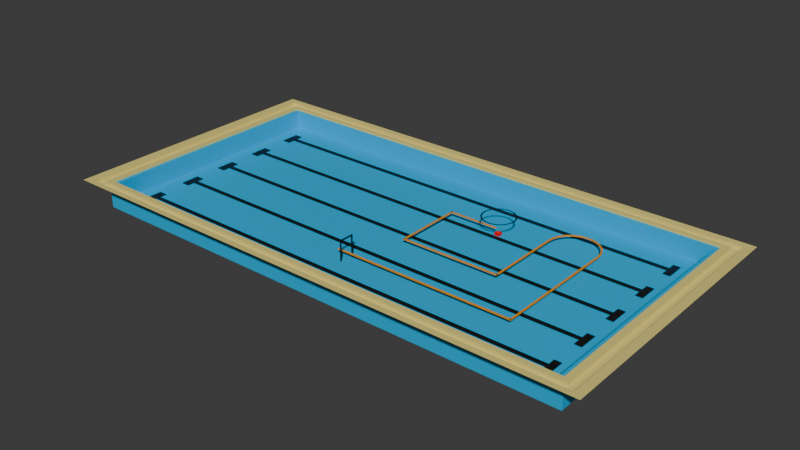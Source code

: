 # Source: SwimmingPool.blend  (saved by Blender 4.0.36; exported with 4.5.12 LTS)
import bpy
from mathutils import Matrix  # noqa: F401  (used for matrix-valued properties, if any)

bpy.ops.wm.read_factory_settings(use_empty=True)
scene = bpy.context.scene
scene.name = 'Scene'

# ---- collections
col_collection = bpy.data.collections.new('Collection'); scene.collection.children.link(col_collection)

# ---- materials (node trees are filled in below, after node groups)
mat_material_002 = bpy.data.materials.new('Material.002')
mat_material_002.use_transparent_shadow = False
mat_material_001 = bpy.data.materials.new('Material.001')
mat_material_001.use_transparent_shadow = False
mat_material_003 = bpy.data.materials.new('Material.003')
mat_material_003.use_transparent_shadow = False
mat_material_004 = bpy.data.materials.new('Material.004')
mat_material_004.use_transparent_shadow = False
mat_material_005 = bpy.data.materials.new('Material.005')
mat_material_005.use_transparent_shadow = False

# ---- material node trees
mat_material_002.use_nodes = True; mat_material_002.node_tree.nodes.clear()
_N = mat_material_002.node_tree.nodes; _L = mat_material_002.node_tree.links
n0 = _N.new('ShaderNodeBsdfPrincipled'); n0.name = 'Principled BSDF'; n0.location = (10, 300)
n0.inputs[0].default_value = (0.0, 0.4498, 0.8006, 1.0)
n0.inputs[3].default_value = 1.45
n1 = _N.new('ShaderNodeOutputMaterial'); n1.name = 'Material Output'; n1.location = (300, 300)
_L.new(n0.outputs[0], n1.inputs[0])
n1.is_active_output = True
mat_material_001.use_nodes = True; mat_material_001.node_tree.nodes.clear()
_N = mat_material_001.node_tree.nodes; _L = mat_material_001.node_tree.links
n0 = _N.new('ShaderNodeBsdfPrincipled'); n0.name = 'Principled BSDF'; n0.location = (10, 300)
n0.inputs[0].default_value = (0.8002, 0.6842, 0.2106, 1.0)
n0.inputs[3].default_value = 1.45
n1 = _N.new('ShaderNodeOutputMaterial'); n1.name = 'Material Output'; n1.location = (300, 300)
_L.new(n0.outputs[0], n1.inputs[0])
n1.is_active_output = True
mat_material_003.use_nodes = True; mat_material_003.node_tree.nodes.clear()
_N = mat_material_003.node_tree.nodes; _L = mat_material_003.node_tree.links
n0 = _N.new('ShaderNodeBsdfPrincipled'); n0.name = 'Principled BSDF'; n0.location = (10, 300)
n0.inputs[0].default_value = (0.8003, 0.3037, 0.0, 1.0)
n0.inputs[3].default_value = 1.45
n1 = _N.new('ShaderNodeOutputMaterial'); n1.name = 'Material Output'; n1.location = (300, 300)
_L.new(n0.outputs[0], n1.inputs[0])
n1.is_active_output = True
mat_material_004.use_nodes = True; mat_material_004.node_tree.nodes.clear()
_N = mat_material_004.node_tree.nodes; _L = mat_material_004.node_tree.links
n0 = _N.new('ShaderNodeBsdfPrincipled'); n0.name = 'Principled BSDF'; n0.location = (10, 300)
n0.inputs[0].default_value = (0.006434, 0.006434, 0.006434, 1.0)
n0.inputs[3].default_value = 1.45
n1 = _N.new('ShaderNodeOutputMaterial'); n1.name = 'Material Output'; n1.location = (300, 300)
_L.new(n0.outputs[0], n1.inputs[0])
n1.is_active_output = True
mat_material_005.use_nodes = True; mat_material_005.node_tree.nodes.clear()
_N = mat_material_005.node_tree.nodes; _L = mat_material_005.node_tree.links
n0 = _N.new('ShaderNodeBsdfPrincipled'); n0.name = 'Principled BSDF'; n0.location = (10, 300)
n0.inputs[0].default_value = (0.8002, 0.0, 0.004594, 1.0)
n0.inputs[3].default_value = 1.45
n1 = _N.new('ShaderNodeOutputMaterial'); n1.name = 'Material Output'; n1.location = (300, 300)
_L.new(n0.outputs[0], n1.inputs[0])
n1.is_active_output = True

# ---- world
world_world = bpy.data.worlds.new('World'); scene.world = world_world
world_world.use_nodes = True; world_world.node_tree.nodes.clear()
_N = world_world.node_tree.nodes; _L = world_world.node_tree.links
n0 = _N.new('ShaderNodeOutputWorld'); n0.name = 'World Output'; n0.location = (300, 300)
n1 = _N.new('ShaderNodeBackground'); n1.name = 'Background'; n1.location = (10, 300)
n1.inputs[0].default_value = (0.05088, 0.05088, 0.05088, 1.0)
_L.new(n1.outputs[0], n0.inputs[0])
n0.is_active_output = True
world_world.color = (0.05088, 0.05088, 0.05088)
world_world.use_sun_shadow = False
world_world.sun_shadow_jitter_overblur = 0.0

# ---- meshes
me_cube_001 = bpy.data.meshes.new('Cube.001')
me_cube_001.from_pydata([(-25.0, -12.5, -1.25), (-25.0, -12.5, 1.25), (-25.0, 12.5, -1.25), (-25.0, 12.5, 1.25), (25.0, -12.5, -1.25), (25.0, -12.5, 1.25), (25.0, 12.5, -1.25), (25.0, 12.5, 1.25), (24.41, 12.0, 1.25), (-24.41, 12.0, 1.25), (-24.41, -12.0, 1.25), (24.41, -12.0, 1.25), (-24.41, 12.0, -0.625), (24.41, 12.0, -0.625), (24.41, -12.0, -0.625), (-24.41, -12.0, -0.625)], [], [(0, 1, 3, 2), (2, 3, 7, 6), (6, 7, 5, 4), (4, 5, 1, 0), (2, 6, 4, 0), (9, 10, 15, 12), (7, 3, 9, 8), (3, 1, 10, 9), (1, 5, 11, 10), (5, 7, 8, 11), (13, 12, 15, 14), (8, 9, 12, 13), (10, 11, 14, 15), (11, 8, 13, 14)])
_uv = me_cube_001.uv_layers.new(name='UVMap')
_uv.uv.foreach_set('vector', [0.375, 0.0, 0.625, 0.0, 0.625, 0.25, 0.375, 0.25, 0.375, 0.25, 0.625, 0.25, 0.625, 0.5, 0.375, 0.5, 0.375, 0.5, 0.625, 0.5, 0.625, 0.75, 0.375, 0.75, 0.375, 0.75, 0.625, 0.75, 0.625, 1.0, 0.375, 1.0, 0.125, 0.5, 0.375, 0.5, 0.375, 0.75, 0.125, 0.75, 0.87, 0.505, 0.87, 0.745, 0.87, 0.745, 0.87, 0.505, 0.625, 0.5, 0.875, 0.5, 0.87, 0.505, 0.63, 0.505, 0.875, 0.5, 0.875, 0.75, 0.87, 0.745, 0.87, 0.505, 0.875, 0.75, 0.625, 0.75, 0.63, 0.745, 0.87, 0.745, 0.625, 0.75, 0.625, 0.5, 0.63, 0.505, 0.63, 0.745, 0.63, 0.505, 0.87, 0.505, 0.87, 0.745, 0.63, 0.745, 0.63, 0.505, 0.87, 0.505, 0.87, 0.505, 0.63, 0.505, 0.87, 0.745, 0.63, 0.745, 0.63, 0.745, 0.87, 0.745, 0.63, 0.745, 0.63, 0.505, 0.63, 0.505, 0.63, 0.745])
me_cube_001.materials.append(mat_material_002)
me_cube_001.update()
me_cube_002 = bpy.data.meshes.new('Cube.002')
me_cube_002.from_pydata([(-25.41, -12.7, 1.411), (-25.41, 12.7, 1.411), (25.41, -12.7, 1.411), (25.41, 12.7, 1.411), (24.81, 12.2, 1.411), (-24.81, 12.2, 1.411), (-24.81, -12.2, 1.411), (24.81, -12.2, 1.411), (-27.13, -13.93, 1.461), (-27.13, 13.93, 1.461), (27.13, -13.93, 1.461), (27.13, 13.93, 1.461), (24.81, 12.2, 1.143), (-24.81, 12.2, 1.143), (-24.81, -12.2, 1.143), (24.81, -12.2, 1.143), (-26.27, -13.32, 1.436), (-26.27, 13.32, 1.436), (26.27, -13.32, 1.436), (26.27, 13.32, 1.436), (-25.41, -12.7, 1.044), (-25.41, 12.7, 1.044), (25.41, 12.7, 1.044), (25.41, -12.7, 1.044), (-26.27, -13.32, 1.07), (26.27, -13.32, 1.07), (-26.27, 13.32, 1.07), (26.27, 13.32, 1.07)], [], [(3, 1, 5, 4), (1, 0, 6, 5), (0, 2, 7, 6), (2, 3, 4, 7), (16, 17, 9, 8), (18, 16, 8, 10), (17, 19, 11, 9), (19, 18, 10, 11), (5, 6, 14, 13), (4, 5, 13, 12), (6, 7, 15, 14), (7, 4, 12, 15), (18, 19, 27, 25), (1, 3, 22, 21), (16, 18, 25, 24), (2, 0, 20, 23), (22, 23, 25, 27), (21, 22, 27, 26), (23, 20, 24, 25), (20, 21, 26, 24), (17, 16, 24, 26), (3, 2, 23, 22), (19, 17, 26, 27), (0, 1, 21, 20)])
_uv = me_cube_002.uv_layers.new(name='UVMap')
_uv.uv.foreach_set('vector', [0.625, 0.5, 0.875, 0.5, 0.87, 0.505, 0.63, 0.505, 0.875, 0.5, 0.875, 0.75, 0.87, 0.745, 0.87, 0.505, 0.875, 0.75, 0.625, 0.75, 0.63, 0.745, 0.87, 0.745, 0.625, 0.75, 0.625, 0.5, 0.63, 0.505, 0.63, 0.745, 0.875, 0.75, 0.875, 0.5, 0.875, 0.5, 0.875, 0.75, 0.625, 0.75, 0.875, 0.75, 0.875, 0.75, 0.625, 0.75, 0.875, 0.5, 0.625, 0.5, 0.625, 0.5, 0.875, 0.5, 0.625, 0.5, 0.625, 0.75, 0.625, 0.75, 0.625, 0.5, 0.87, 0.505, 0.87, 0.745, 0.87, 0.745, 0.87, 0.505, 0.63, 0.505, 0.87, 0.505, 0.87, 0.505, 0.63, 0.505, 0.87, 0.745, 0.63, 0.745, 0.63, 0.745, 0.87, 0.745, 0.63, 0.745, 0.63, 0.505, 0.63, 0.505, 0.63, 0.745, 0.625, 0.75, 0.625, 0.5, 0.625, 0.5, 0.625, 0.75, 0.875, 0.5, 0.625, 0.5, 0.625, 0.5, 0.875, 0.5, 0.875, 0.75, 0.625, 0.75, 0.625, 0.75, 0.875, 0.75, 0.625, 0.75, 0.875, 0.75, 0.875, 0.75, 0.625, 0.75, 0.625, 0.5, 0.625, 0.75, 0.625, 0.75, 0.625, 0.5, 0.875, 0.5, 0.625, 0.5, 0.625, 0.5, 0.875, 0.5, 0.625, 0.75, 0.875, 0.75, 0.875, 0.75, 0.625, 0.75, 0.875, 0.75, 0.875, 0.5, 0.875, 0.5, 0.875, 0.75, 0.875, 0.5, 0.875, 0.75, 0.875, 0.75, 0.875, 0.5, 0.625, 0.5, 0.625, 0.75, 0.625, 0.75, 0.625, 0.5, 0.625, 0.5, 0.875, 0.5, 0.875, 0.5, 0.625, 0.5, 0.875, 0.75, 0.875, 0.5, 0.875, 0.5, 0.875, 0.75])
me_cube_002.materials.append(mat_material_001)
me_cube_002.update()
me_cube_003 = bpy.data.meshes.new('Cube.003')
me_cube_003.from_pydata([(1.796, 5.104, -0.05), (1.796, 5.104, 0.05), (1.796, 5.254, -0.05), (1.796, 5.254, 0.05), (6.796, 5.104, -0.05), (6.796, 5.104, 0.05), (6.796, 5.254, -0.05), (6.796, 5.254, 0.05)], [], [(0, 1, 3, 2), (2, 3, 7, 6), (6, 7, 5, 4), (4, 5, 1, 0), (2, 6, 4, 0), (7, 3, 1, 5)])
_uv = me_cube_003.uv_layers.new(name='UVMap')
_uv.uv.foreach_set('vector', [0.375, 0.0, 0.625, 0.0, 0.625, 0.25, 0.375, 0.25, 0.375, 0.25, 0.625, 0.25, 0.625, 0.5, 0.375, 0.5, 0.375, 0.5, 0.625, 0.5, 0.625, 0.75, 0.375, 0.75, 0.375, 0.75, 0.625, 0.75, 0.625, 1.0, 0.375, 1.0, 0.125, 0.5, 0.375, 0.5, 0.375, 0.75, 0.125, 0.75, 0.625, 0.5, 0.875, 0.5, 0.875, 0.75, 0.625, 0.75])
me_cube_003.materials.append(mat_material_003)
me_cube_003.update()
me_cube_004 = bpy.data.meshes.new('Cube.004')
me_cube_004.from_pydata([(1.799, 5.252, -0.05), (1.799, 5.252, 0.05), (1.949, 5.252, -0.05), (1.949, 5.252, 0.05), (1.799, -1.748, -0.05), (1.799, -1.748, 0.05), (1.949, -1.748, -0.05), (1.949, -1.748, 0.05)], [], [(0, 1, 3, 2), (2, 3, 7, 6), (6, 7, 5, 4), (4, 5, 1, 0), (2, 6, 4, 0), (7, 3, 1, 5)])
_uv = me_cube_004.uv_layers.new(name='UVMap')
_uv.uv.foreach_set('vector', [0.375, 0.0, 0.625, 0.0, 0.625, 0.25, 0.375, 0.25, 0.375, 0.25, 0.625, 0.25, 0.625, 0.5, 0.375, 0.5, 0.375, 0.5, 0.625, 0.5, 0.625, 0.75, 0.375, 0.75, 0.375, 0.75, 0.625, 0.75, 0.625, 1.0, 0.375, 1.0, 0.125, 0.5, 0.375, 0.5, 0.375, 0.75, 0.125, 0.75, 0.625, 0.5, 0.875, 0.5, 0.875, 0.75, 0.625, 0.75])
me_cube_004.materials.append(mat_material_003)
me_cube_004.update()
me_cube_005 = bpy.data.meshes.new('Cube.005')
me_cube_005.from_pydata([(1.803, -1.745, -0.05), (1.803, -1.745, 0.05), (1.803, -1.595, -0.05), (1.803, -1.595, 0.05), (11.8, -1.745, -0.05), (11.8, -1.745, 0.05), (11.8, -1.595, -0.05), (11.8, -1.595, 0.05)], [], [(0, 1, 3, 2), (2, 3, 7, 6), (6, 7, 5, 4), (4, 5, 1, 0), (2, 6, 4, 0), (7, 3, 1, 5)])
_uv = me_cube_005.uv_layers.new(name='UVMap')
_uv.uv.foreach_set('vector', [0.375, 0.0, 0.625, 0.0, 0.625, 0.25, 0.375, 0.25, 0.375, 0.25, 0.625, 0.25, 0.625, 0.5, 0.375, 0.5, 0.375, 0.5, 0.625, 0.5, 0.625, 0.75, 0.375, 0.75, 0.375, 0.75, 0.625, 0.75, 0.625, 1.0, 0.375, 1.0, 0.125, 0.5, 0.375, 0.5, 0.375, 0.75, 0.125, 0.75, 0.625, 0.5, 0.875, 0.5, 0.875, 0.75, 0.625, 0.75])
me_cube_005.materials.append(mat_material_003)
me_cube_005.update()
me_cube_006 = bpy.data.meshes.new('Cube.006')
me_cube_006.from_pydata([(11.65, 6.262, -0.05), (11.65, 6.262, 0.05), (11.8, 6.262, -0.05), (11.8, 6.262, 0.05), (11.65, -1.738, -0.05), (11.65, -1.738, 0.05), (11.8, -1.738, -0.05), (11.8, -1.738, 0.05)], [], [(0, 1, 3, 2), (2, 3, 7, 6), (6, 7, 5, 4), (4, 5, 1, 0), (2, 6, 4, 0), (7, 3, 1, 5)])
_uv = me_cube_006.uv_layers.new(name='UVMap')
_uv.uv.foreach_set('vector', [0.375, 0.0, 0.625, 0.0, 0.625, 0.25, 0.375, 0.25, 0.375, 0.25, 0.625, 0.25, 0.625, 0.5, 0.375, 0.5, 0.375, 0.5, 0.625, 0.5, 0.625, 0.75, 0.375, 0.75, 0.375, 0.75, 0.625, 0.75, 0.625, 1.0, 0.375, 1.0, 0.125, 0.5, 0.375, 0.5, 0.375, 0.75, 0.125, 0.75, 0.625, 0.5, 0.875, 0.5, 0.875, 0.75, 0.625, 0.75])
me_cube_006.materials.append(mat_material_003)
me_cube_006.update()
me_cylinder = bpy.data.meshes.new('Cylinder')
me_cylinder.from_pydata([(16.65, 6.256, -0.05), (16.65, 6.256, 0.05), (11.65, 6.256, -0.05), (11.65, 6.256, 0.05), (11.7, 6.744, -0.05), (11.7, 6.744, 0.05), (11.84, 7.213, -0.05), (11.84, 7.213, 0.05), (12.07, 7.645, -0.05), (12.07, 7.645, 0.05), (12.38, 8.024, -0.05), (12.38, 8.024, 0.05), (12.76, 8.334, -0.05), (12.76, 8.334, 0.05), (13.19, 8.566, -0.05), (13.19, 8.566, 0.05), (13.66, 8.708, -0.05), (13.66, 8.708, 0.05), (14.15, 8.756, -0.05), (14.15, 8.756, 0.05), (14.64, 8.708, -0.05), (14.64, 8.708, 0.05), (15.11, 8.566, -0.05), (15.11, 8.566, 0.05), (15.54, 8.334, -0.05), (15.54, 8.334, 0.05), (15.92, 8.024, -0.05), (15.92, 8.024, 0.05), (16.23, 7.645, -0.05), (16.23, 7.645, 0.05), (16.46, 7.213, -0.05), (16.46, 7.213, 0.05), (16.6, 6.744, -0.05), (16.6, 6.744, 0.05), (16.5, 6.256, 0.05), (16.45, 6.714, 0.05), (16.32, 7.155, 0.05), (16.1, 7.561, 0.05), (15.81, 7.917, 0.05), (15.45, 8.209, 0.05), (15.05, 8.426, 0.05), (14.61, 8.56, 0.05), (14.15, 8.605, 0.05), (13.69, 8.56, 0.05), (13.25, 8.426, 0.05), (12.84, 8.209, 0.05), (12.49, 7.917, 0.05), (12.2, 7.561, 0.05), (11.98, 7.155, 0.05), (11.85, 6.714, 0.05), (11.8, 6.256, 0.05), (16.5, 6.256, -0.05), (11.8, 6.256, -0.05), (11.85, 6.714, -0.05), (11.98, 7.155, -0.05), (12.2, 7.561, -0.05), (12.49, 7.917, -0.05), (12.84, 8.209, -0.05), (13.25, 8.426, -0.05), (13.69, 8.56, -0.05), (14.15, 8.605, -0.05), (14.61, 8.56, -0.05), (15.05, 8.426, -0.05), (15.45, 8.209, -0.05), (15.81, 7.917, -0.05), (16.1, 7.561, -0.05), (16.32, 7.155, -0.05), (16.45, 6.714, -0.05)], [], [(2, 3, 5, 4), (4, 5, 7, 6), (6, 7, 9, 8), (8, 9, 11, 10), (10, 11, 13, 12), (12, 13, 15, 14), (14, 15, 17, 16), (16, 17, 19, 18), (18, 19, 21, 20), (20, 21, 23, 22), (22, 23, 25, 24), (24, 25, 27, 26), (26, 27, 29, 28), (28, 29, 31, 30), (30, 31, 33, 32), (32, 33, 1, 0), (1, 33, 35, 34), (33, 31, 36, 35), (31, 29, 37, 36), (29, 27, 38, 37), (27, 25, 39, 38), (25, 23, 40, 39), (23, 21, 41, 40), (21, 19, 42, 41), (19, 17, 43, 42), (17, 15, 44, 43), (15, 13, 45, 44), (13, 11, 46, 45), (11, 9, 47, 46), (9, 7, 48, 47), (7, 5, 49, 48), (5, 3, 50, 49), (2, 4, 53, 52), (4, 6, 54, 53), (6, 8, 55, 54), (8, 10, 56, 55), (10, 12, 57, 56), (12, 14, 58, 57), (14, 16, 59, 58), (16, 18, 60, 59), (18, 20, 61, 60), (20, 22, 62, 61), (22, 24, 63, 62), (24, 26, 64, 63), (26, 28, 65, 64), (28, 30, 66, 65), (30, 32, 67, 66), (32, 0, 51, 67), (52, 53, 49, 50), (53, 54, 48, 49), (54, 55, 47, 48), (55, 56, 46, 47), (56, 57, 45, 46), (57, 58, 44, 45), (58, 59, 43, 44), (59, 60, 42, 43), (60, 61, 41, 42), (61, 62, 40, 41), (62, 63, 39, 40), (63, 64, 38, 39), (64, 65, 37, 38), (65, 66, 36, 37), (66, 67, 35, 36), (67, 51, 34, 35)])
_uv = me_cylinder.uv_layers.new(name='UVMap')
_uv.uv.foreach_set('vector', [0.5, 0.5, 0.5, 1.0, 0.4688, 1.0, 0.4688, 0.5, 0.4688, 0.5, 0.4688, 1.0, 0.4375, 1.0, 0.4375, 0.5, 0.4375, 0.5, 0.4375, 1.0, 0.4062, 1.0, 0.4062, 0.5, 0.4062, 0.5, 0.4062, 1.0, 0.375, 1.0, 0.375, 0.5, 0.375, 0.5, 0.375, 1.0, 0.3438, 1.0, 0.3438, 0.5, 0.3438, 0.5, 0.3438, 1.0, 0.3125, 1.0, 0.3125, 0.5, 0.3125, 0.5, 0.3125, 1.0, 0.2812, 1.0, 0.2812, 0.5, 0.2812, 0.5, 0.2812, 1.0, 0.25, 1.0, 0.25, 0.5, 0.25, 0.5, 0.25, 1.0, 0.2188, 1.0, 0.2188, 0.5, 0.2188, 0.5, 0.2188, 1.0, 0.1875, 1.0, 0.1875, 0.5, 0.1875, 0.5, 0.1875, 1.0, 0.1562, 1.0, 0.1562, 0.5, 0.1562, 0.5, 0.1562, 1.0, 0.125, 1.0, 0.125, 0.5, 0.125, 0.5, 0.125, 1.0, 0.09375, 1.0, 0.09375, 0.5, 0.09375, 0.5, 0.09375, 1.0, 0.0625, 1.0, 0.0625, 0.5, 0.0625, 0.5, 0.0625, 1.0, 0.03125, 1.0, 0.03125, 0.5, 0.03125, 0.5, 0.03125, 1.0, 0.0, 1.0, 0.0, 0.5, 0.25, 0.49, 0.2032, 0.4854, 0.206, 0.4712, 0.25, 0.4755, 0.2032, 0.4854, 0.1582, 0.4717, 0.1637, 0.4584, 0.206, 0.4712, 0.1582, 0.4717, 0.1167, 0.4496, 0.1247, 0.4375, 0.1637, 0.4584, 0.1167, 0.4496, 0.08029, 0.4197, 0.09053, 0.4095, 0.1247, 0.4375, 0.08029, 0.4197, 0.05045, 0.3833, 0.06248, 0.3753, 0.09053, 0.4095, 0.05045, 0.3833, 0.02827, 0.3418, 0.04164, 0.3363, 0.06248, 0.3753, 0.02827, 0.3418, 0.01461, 0.2968, 0.0288, 0.294, 0.04164, 0.3363, 0.01461, 0.2968, 0.01, 0.25, 0.02447, 0.25, 0.0288, 0.294, 0.01, 0.25, 0.01461, 0.2032, 0.0288, 0.206, 0.02447, 0.25, 0.01461, 0.2032, 0.02827, 0.1582, 0.04164, 0.1637, 0.0288, 0.206, 0.02827, 0.1582, 0.05045, 0.1167, 0.06248, 0.1247, 0.04164, 0.1637, 0.05045, 0.1167, 0.08029, 0.08029, 0.09053, 0.09053, 0.06248, 0.1247, 0.08029, 0.08029, 0.1167, 0.05045, 0.1247, 0.06248, 0.09053, 0.09053, 0.1167, 0.05045, 0.1582, 0.02827, 0.1637, 0.04164, 0.1247, 0.06248, 0.1582, 0.02827, 0.2032, 0.01461, 0.206, 0.0288, 0.1637, 0.04164, 0.2032, 0.01461, 0.25, 0.01, 0.25, 0.02447, 0.206, 0.0288, 0.75, 0.01, 0.7032, 0.01461, 0.706, 0.0288, 0.75, 0.02447, 0.7032, 0.01461, 0.6582, 0.02827, 0.6637, 0.04164, 0.706, 0.0288, 0.6582, 0.02827, 0.6167, 0.05045, 0.6247, 0.06248, 0.6637, 0.04164, 0.6167, 0.05045, 0.5803, 0.08029, 0.5905, 0.09053, 0.6247, 0.06248, 0.5803, 0.08029, 0.5504, 0.1167, 0.5625, 0.1247, 0.5905, 0.09053, 0.5504, 0.1167, 0.5283, 0.1582, 0.5416, 0.1637, 0.5625, 0.1247, 0.5283, 0.1582, 0.5146, 0.2032, 0.5288, 0.206, 0.5416, 0.1637, 0.5146, 0.2032, 0.51, 0.25, 0.5245, 0.25, 0.5288, 0.206, 0.51, 0.25, 0.5146, 0.2968, 0.5288, 0.294, 0.5245, 0.25, 0.5146, 0.2968, 0.5283, 0.3418, 0.5416, 0.3363, 0.5288, 0.294, 0.5283, 0.3418, 0.5504, 0.3833, 0.5625, 0.3753, 0.5416, 0.3363, 0.5504, 0.3833, 0.5803, 0.4197, 0.5905, 0.4095, 0.5625, 0.3753, 0.5803, 0.4197, 0.6167, 0.4496, 0.6247, 0.4375, 0.5905, 0.4095, 0.6167, 0.4496, 0.6582, 0.4717, 0.6637, 0.4584, 0.6247, 0.4375, 0.6582, 0.4717, 0.7032, 0.4854, 0.706, 0.4712, 0.6637, 0.4584, 0.7032, 0.4854, 0.75, 0.49, 0.75, 0.4755, 0.706, 0.4712, 0.75, 0.02447, 0.706, 0.0288, 0.206, 0.0288, 0.25, 0.02447, 0.706, 0.0288, 0.6637, 0.04164, 0.1637, 0.04164, 0.206, 0.0288, 0.6637, 0.04164, 0.6247, 0.06248, 0.1247, 0.06248, 0.1637, 0.04164, 0.6247, 0.06248, 0.5905, 0.09053, 0.09053, 0.09053, 0.1247, 0.06248, 0.5905, 0.09053, 0.5625, 0.1247, 0.06248, 0.1247, 0.09053, 0.09053, 0.5625, 0.1247, 0.5416, 0.1637, 0.04164, 0.1637, 0.06248, 0.1247, 0.5416, 0.1637, 0.5288, 0.206, 0.0288, 0.206, 0.04164, 0.1637, 0.5288, 0.206, 0.5245, 0.25, 0.02447, 0.25, 0.0288, 0.206, 0.5245, 0.25, 0.5288, 0.294, 0.0288, 0.294, 0.02447, 0.25, 0.5288, 0.294, 0.5416, 0.3363, 0.04164, 0.3363, 0.0288, 0.294, 0.5416, 0.3363, 0.5625, 0.3753, 0.06248, 0.3753, 0.04164, 0.3363, 0.5625, 0.3753, 0.5905, 0.4095, 0.09053, 0.4095, 0.06248, 0.3753, 0.5905, 0.4095, 0.6247, 0.4375, 0.1247, 0.4375, 0.09053, 0.4095, 0.6247, 0.4375, 0.6637, 0.4584, 0.1637, 0.4584, 0.1247, 0.4375, 0.6637, 0.4584, 0.706, 0.4712, 0.206, 0.4712, 0.1637, 0.4584, 0.706, 0.4712, 0.75, 0.4755, 0.25, 0.4755, 0.206, 0.4712])
me_cylinder.materials.append(mat_material_003)
me_cylinder.update()
me_cube_008 = bpy.data.meshes.new('Cube.008')
me_cube_008.from_pydata([(16.49, 6.265, -0.05), (16.49, 6.265, 0.05), (16.64, 6.265, -0.05), (16.64, 6.265, 0.05), (16.49, -6.735, -0.05), (16.49, -6.735, 0.05), (16.64, -6.735, -0.05), (16.64, -6.735, 0.05)], [], [(0, 1, 3, 2), (2, 3, 7, 6), (6, 7, 5, 4), (4, 5, 1, 0), (2, 6, 4, 0), (7, 3, 1, 5)])
_uv = me_cube_008.uv_layers.new(name='UVMap')
_uv.uv.foreach_set('vector', [0.375, 0.0, 0.625, 0.0, 0.625, 0.25, 0.375, 0.25, 0.375, 0.25, 0.625, 0.25, 0.625, 0.5, 0.375, 0.5, 0.375, 0.5, 0.625, 0.5, 0.625, 0.75, 0.375, 0.75, 0.375, 0.75, 0.625, 0.75, 0.625, 1.0, 0.375, 1.0, 0.125, 0.5, 0.375, 0.5, 0.375, 0.75, 0.125, 0.75, 0.625, 0.5, 0.875, 0.5, 0.875, 0.75, 0.625, 0.75])
me_cube_008.materials.append(mat_material_003)
me_cube_008.update()
me_cube_009 = bpy.data.meshes.new('Cube.009')
me_cube_009.from_pydata([(-1.371, -6.722, -0.05), (-1.371, -6.722, 0.05), (-1.371, -6.572, -0.05), (-1.371, -6.572, 0.05), (16.63, -6.722, -0.05), (16.63, -6.722, 0.05), (16.63, -6.572, -0.05), (16.63, -6.572, 0.05)], [], [(0, 1, 3, 2), (2, 3, 7, 6), (6, 7, 5, 4), (4, 5, 1, 0), (2, 6, 4, 0), (7, 3, 1, 5)])
_uv = me_cube_009.uv_layers.new(name='UVMap')
_uv.uv.foreach_set('vector', [0.375, 0.0, 0.625, 0.0, 0.625, 0.25, 0.375, 0.25, 0.375, 0.25, 0.625, 0.25, 0.625, 0.5, 0.375, 0.5, 0.375, 0.5, 0.625, 0.5, 0.625, 0.75, 0.375, 0.75, 0.375, 0.75, 0.625, 0.75, 0.625, 1.0, 0.375, 1.0, 0.125, 0.5, 0.375, 0.5, 0.375, 0.75, 0.125, 0.75, 0.625, 0.5, 0.875, 0.5, 0.875, 0.75, 0.625, 0.75])
me_cube_009.materials.append(mat_material_003)
me_cube_009.update()
me_plane = bpy.data.meshes.new('Plane')
me_plane.from_pydata([(-23.01, -9.514, -0.575), (22.34, -9.514, -0.575), (-23.01, -9.075, -0.575), (22.34, -9.075, -0.575), (-22.18, -9.514, -0.575), (-22.18, -9.075, -0.575), (21.66, -9.514, -0.575), (21.66, -9.075, -0.575), (-23.01, -8.342, -0.575), (-22.18, -8.342, -0.575), (-23.01, -10.25, -0.575), (-22.18, -10.25, -0.575), (22.34, -8.342, -0.575), (21.66, -8.342, -0.575), (22.34, -10.24, -0.575), (21.66, -10.24, -0.575), (-23.01, -9.514, -0.625), (22.34, -9.514, -0.625), (-23.01, -9.075, -0.625), (22.34, -9.075, -0.625), (-22.18, -9.514, -0.625), (-22.18, -9.075, -0.625), (21.66, -9.514, -0.625), (21.66, -9.075, -0.625), (-23.01, -8.342, -0.625), (-22.18, -8.342, -0.625), (-23.01, -10.25, -0.625), (-22.18, -10.25, -0.625), (22.34, -8.342, -0.625), (21.66, -8.342, -0.625), (22.34, -10.24, -0.625), (21.66, -10.24, -0.625), (-23.01, -4.888, -0.575), (22.34, -4.888, -0.575), (-23.01, -4.449, -0.575), (22.34, -4.449, -0.575), (-22.18, -4.888, -0.575), (-22.18, -4.449, -0.575), (21.66, -4.888, -0.575), (21.66, -4.449, -0.575), (-23.01, -3.716, -0.575), (-22.18, -3.716, -0.575), (-23.01, -5.621, -0.575), (-22.18, -5.621, -0.575), (22.34, -3.716, -0.575), (21.66, -3.716, -0.575), (22.34, -5.614, -0.575), (21.66, -5.614, -0.575), (-23.01, -4.888, -0.625), (22.34, -4.888, -0.625), (-23.01, -4.449, -0.625), (22.34, -4.449, -0.625), (-22.18, -4.888, -0.625), (-22.18, -4.449, -0.625), (21.66, -4.888, -0.625), (21.66, -4.449, -0.625), (-23.01, -3.716, -0.625), (-22.18, -3.716, -0.625), (-23.01, -5.621, -0.625), (-22.18, -5.621, -0.625), (22.34, -3.716, -0.625), (21.66, -3.716, -0.625), (22.34, -5.614, -0.625), (21.66, -5.614, -0.625), (-23.01, -0.2623, -0.575), (22.34, -0.2623, -0.575), (-23.01, 0.1773, -0.575), (22.34, 0.1773, -0.575), (-22.18, -0.2623, -0.575), (-22.18, 0.1773, -0.575), (21.66, -0.2623, -0.575), (21.66, 0.1773, -0.575), (-23.01, 0.9101, -0.575), (-22.18, 0.9101, -0.575), (-23.01, -0.9951, -0.575), (-22.18, -0.9951, -0.575), (22.34, 0.9101, -0.575), (21.66, 0.9101, -0.575), (22.34, -0.9878, -0.575), (21.66, -0.9878, -0.575), (-23.01, -0.2623, -0.625), (22.34, -0.2623, -0.625), (-23.01, 0.1773, -0.625), (22.34, 0.1773, -0.625), (-22.18, -0.2623, -0.625), (-22.18, 0.1773, -0.625), (21.66, -0.2623, -0.625), (21.66, 0.1773, -0.625), (-23.01, 0.9101, -0.625), (-22.18, 0.9101, -0.625), (-23.01, -0.9951, -0.625), (-22.18, -0.9951, -0.625), (22.34, 0.9101, -0.625), (21.66, 0.9101, -0.625), (22.34, -0.9878, -0.625), (21.66, -0.9878, -0.625), (-23.01, 4.364, -0.575), (22.34, 4.364, -0.575), (-23.01, 4.803, -0.575), (22.34, 4.803, -0.575), (-22.18, 4.364, -0.575), (-22.18, 4.803, -0.575), (21.66, 4.364, -0.575), (21.66, 4.803, -0.575), (-23.01, 5.536, -0.575), (-22.18, 5.536, -0.575), (-23.01, 3.631, -0.575), (-22.18, 3.631, -0.575), (22.34, 5.536, -0.575), (21.66, 5.536, -0.575), (22.34, 3.638, -0.575), (21.66, 3.638, -0.575), (-23.01, 4.364, -0.625), (22.34, 4.364, -0.625), (-23.01, 4.803, -0.625), (22.34, 4.803, -0.625), (-22.18, 4.364, -0.625), (-22.18, 4.803, -0.625), (21.66, 4.364, -0.625), (21.66, 4.803, -0.625), (-23.01, 5.536, -0.625), (-22.18, 5.536, -0.625), (-23.01, 3.631, -0.625), (-22.18, 3.631, -0.625), (22.34, 5.536, -0.625), (21.66, 5.536, -0.625), (22.34, 3.638, -0.625), (21.66, 3.638, -0.625), (-23.01, 8.99, -0.575), (22.34, 8.99, -0.575), (-23.01, 9.429, -0.575), (22.34, 9.429, -0.575), (-22.18, 8.99, -0.575), (-22.18, 9.429, -0.575), (21.66, 8.99, -0.575), (21.66, 9.429, -0.575), (-23.01, 10.16, -0.575), (-22.18, 10.16, -0.575), (-23.01, 8.257, -0.575), (-22.18, 8.257, -0.575), (22.34, 10.16, -0.575), (21.66, 10.16, -0.575), (22.34, 8.264, -0.575), (21.66, 8.264, -0.575), (-23.01, 8.99, -0.625), (22.34, 8.99, -0.625), (-23.01, 9.429, -0.625), (22.34, 9.429, -0.625), (-22.18, 8.99, -0.625), (-22.18, 9.429, -0.625), (21.66, 8.99, -0.625), (21.66, 9.429, -0.625), (-23.01, 10.16, -0.625), (-22.18, 10.16, -0.625), (-23.01, 8.257, -0.625), (-22.18, 8.257, -0.625), (22.34, 10.16, -0.625), (21.66, 10.16, -0.625), (22.34, 8.264, -0.625), (21.66, 8.264, -0.625)], [], [(6, 1, 3, 7), (0, 4, 5, 2), (4, 6, 7, 5), (2, 5, 9, 8), (4, 0, 10, 11), (7, 3, 12, 13), (1, 6, 15, 14), (22, 23, 19, 17), (16, 18, 21, 20), (20, 21, 23, 22), (18, 24, 25, 21), (20, 27, 26, 16), (23, 29, 28, 19), (17, 30, 31, 22), (0, 2, 18, 16), (3, 1, 17, 19), (5, 7, 23, 21), (6, 4, 20, 22), (8, 9, 25, 24), (2, 8, 24, 18), (9, 5, 21, 25), (11, 10, 26, 27), (4, 11, 27, 20), (10, 0, 16, 26), (13, 12, 28, 29), (7, 13, 29, 23), (12, 3, 19, 28), (14, 15, 31, 30), (1, 14, 30, 17), (15, 6, 22, 31), (38, 33, 35, 39), (32, 36, 37, 34), (36, 38, 39, 37), (34, 37, 41, 40), (36, 32, 42, 43), (39, 35, 44, 45), (33, 38, 47, 46), (54, 55, 51, 49), (48, 50, 53, 52), (52, 53, 55, 54), (50, 56, 57, 53), (52, 59, 58, 48), (55, 61, 60, 51), (49, 62, 63, 54), (32, 34, 50, 48), (35, 33, 49, 51), (37, 39, 55, 53), (38, 36, 52, 54), (40, 41, 57, 56), (34, 40, 56, 50), (41, 37, 53, 57), (43, 42, 58, 59), (36, 43, 59, 52), (42, 32, 48, 58), (45, 44, 60, 61), (39, 45, 61, 55), (44, 35, 51, 60), (46, 47, 63, 62), (33, 46, 62, 49), (47, 38, 54, 63), (70, 65, 67, 71), (64, 68, 69, 66), (68, 70, 71, 69), (66, 69, 73, 72), (68, 64, 74, 75), (71, 67, 76, 77), (65, 70, 79, 78), (86, 87, 83, 81), (80, 82, 85, 84), (84, 85, 87, 86), (82, 88, 89, 85), (84, 91, 90, 80), (87, 93, 92, 83), (81, 94, 95, 86), (64, 66, 82, 80), (67, 65, 81, 83), (69, 71, 87, 85), (70, 68, 84, 86), (72, 73, 89, 88), (66, 72, 88, 82), (73, 69, 85, 89), (75, 74, 90, 91), (68, 75, 91, 84), (74, 64, 80, 90), (77, 76, 92, 93), (71, 77, 93, 87), (76, 67, 83, 92), (78, 79, 95, 94), (65, 78, 94, 81), (79, 70, 86, 95), (102, 97, 99, 103), (96, 100, 101, 98), (100, 102, 103, 101), (98, 101, 105, 104), (100, 96, 106, 107), (103, 99, 108, 109), (97, 102, 111, 110), (118, 119, 115, 113), (112, 114, 117, 116), (116, 117, 119, 118), (114, 120, 121, 117), (116, 123, 122, 112), (119, 125, 124, 115), (113, 126, 127, 118), (96, 98, 114, 112), (99, 97, 113, 115), (101, 103, 119, 117), (102, 100, 116, 118), (104, 105, 121, 120), (98, 104, 120, 114), (105, 101, 117, 121), (107, 106, 122, 123), (100, 107, 123, 116), (106, 96, 112, 122), (109, 108, 124, 125), (103, 109, 125, 119), (108, 99, 115, 124), (110, 111, 127, 126), (97, 110, 126, 113), (111, 102, 118, 127), (134, 129, 131, 135), (128, 132, 133, 130), (132, 134, 135, 133), (130, 133, 137, 136), (132, 128, 138, 139), (135, 131, 140, 141), (129, 134, 143, 142), (150, 151, 147, 145), (144, 146, 149, 148), (148, 149, 151, 150), (146, 152, 153, 149), (148, 155, 154, 144), (151, 157, 156, 147), (145, 158, 159, 150), (128, 130, 146, 144), (131, 129, 145, 147), (133, 135, 151, 149), (134, 132, 148, 150), (136, 137, 153, 152), (130, 136, 152, 146), (137, 133, 149, 153), (139, 138, 154, 155), (132, 139, 155, 148), (138, 128, 144, 154), (141, 140, 156, 157), (135, 141, 157, 151), (140, 131, 147, 156), (142, 143, 159, 158), (129, 142, 158, 145), (143, 134, 150, 159)])
_uv = me_plane.uv_layers.new(name='UVMap')
_uv.uv.foreach_set('vector', [0.985, 0.0, 1.0, 0.0, 1.0, 1.0, 0.985, 1.0, 0.0, 0.0, 0.01828, 0.0, 0.01828, 1.0, 0.0, 1.0, 0.01828, 0.0, 0.985, 0.0, 0.985, 1.0, 0.01828, 1.0, 0.0, 1.0, 0.01828, 1.0, 0.01828, 1.0, 0.0, 1.0, 0.01828, 0.0, 0.0, 0.0, 0.0, 0.0, 0.01828, 0.0, 0.985, 1.0, 1.0, 1.0, 1.0, 1.0, 0.985, 1.0, 1.0, 0.0, 0.985, 0.0, 0.985, 0.0, 1.0, 0.0, 0.985, 0.0, 0.985, 1.0, 1.0, 1.0, 1.0, 0.0, 0.0, 0.0, 0.0, 1.0, 0.01828, 1.0, 0.01828, 0.0, 0.01828, 0.0, 0.01828, 1.0, 0.985, 1.0, 0.985, 0.0, 0.0, 1.0, 0.0, 1.0, 0.01828, 1.0, 0.01828, 1.0, 0.01828, 0.0, 0.01828, 0.0, 0.0, 0.0, 0.0, 0.0, 0.985, 1.0, 0.985, 1.0, 1.0, 1.0, 1.0, 1.0, 1.0, 0.0, 1.0, 0.0, 0.985, 0.0, 0.985, 0.0, 0.0, 0.0, 0.0, 1.0, 0.0, 1.0, 0.0, 0.0, 1.0, 1.0, 1.0, 0.0, 1.0, 0.0, 1.0, 1.0, 0.01828, 1.0, 0.985, 1.0, 0.985, 1.0, 0.01828, 1.0, 0.985, 0.0, 0.01828, 0.0, 0.01828, 0.0, 0.985, 0.0, 0.0, 1.0, 0.01828, 1.0, 0.01828, 1.0, 0.0, 1.0, 0.0, 1.0, 0.0, 1.0, 0.0, 1.0, 0.0, 1.0, 0.01828, 1.0, 0.01828, 1.0, 0.01828, 1.0, 0.01828, 1.0, 0.01828, 0.0, 0.0, 0.0, 0.0, 0.0, 0.01828, 0.0, 0.01828, 0.0, 0.01828, 0.0, 0.01828, 0.0, 0.01828, 0.0, 0.0, 0.0, 0.0, 0.0, 0.0, 0.0, 0.0, 0.0, 0.985, 1.0, 1.0, 1.0, 1.0, 1.0, 0.985, 1.0, 0.985, 1.0, 0.985, 1.0, 0.985, 1.0, 0.985, 1.0, 1.0, 1.0, 1.0, 1.0, 1.0, 1.0, 1.0, 1.0, 1.0, 0.0, 0.985, 0.0, 0.985, 0.0, 1.0, 0.0, 1.0, 0.0, 1.0, 0.0, 1.0, 0.0, 1.0, 0.0, 0.985, 0.0, 0.985, 0.0, 0.985, 0.0, 0.985, 0.0, 0.985, 0.0, 1.0, 0.0, 1.0, 1.0, 0.985, 1.0, 0.0, 0.0, 0.01828, 0.0, 0.01828, 1.0, 0.0, 1.0, 0.01828, 0.0, 0.985, 0.0, 0.985, 1.0, 0.01828, 1.0, 0.0, 1.0, 0.01828, 1.0, 0.01828, 1.0, 0.0, 1.0, 0.01828, 0.0, 0.0, 0.0, 0.0, 0.0, 0.01828, 0.0, 0.985, 1.0, 1.0, 1.0, 1.0, 1.0, 0.985, 1.0, 1.0, 0.0, 0.985, 0.0, 0.985, 0.0, 1.0, 0.0, 0.985, 0.0, 0.985, 1.0, 1.0, 1.0, 1.0, 0.0, 0.0, 0.0, 0.0, 1.0, 0.01828, 1.0, 0.01828, 0.0, 0.01828, 0.0, 0.01828, 1.0, 0.985, 1.0, 0.985, 0.0, 0.0, 1.0, 0.0, 1.0, 0.01828, 1.0, 0.01828, 1.0, 0.01828, 0.0, 0.01828, 0.0, 0.0, 0.0, 0.0, 0.0, 0.985, 1.0, 0.985, 1.0, 1.0, 1.0, 1.0, 1.0, 1.0, 0.0, 1.0, 0.0, 0.985, 0.0, 0.985, 0.0, 0.0, 0.0, 0.0, 1.0, 0.0, 1.0, 0.0, 0.0, 1.0, 1.0, 1.0, 0.0, 1.0, 0.0, 1.0, 1.0, 0.01828, 1.0, 0.985, 1.0, 0.985, 1.0, 0.01828, 1.0, 0.985, 0.0, 0.01828, 0.0, 0.01828, 0.0, 0.985, 0.0, 0.0, 1.0, 0.01828, 1.0, 0.01828, 1.0, 0.0, 1.0, 0.0, 1.0, 0.0, 1.0, 0.0, 1.0, 0.0, 1.0, 0.01828, 1.0, 0.01828, 1.0, 0.01828, 1.0, 0.01828, 1.0, 0.01828, 0.0, 0.0, 0.0, 0.0, 0.0, 0.01828, 0.0, 0.01828, 0.0, 0.01828, 0.0, 0.01828, 0.0, 0.01828, 0.0, 0.0, 0.0, 0.0, 0.0, 0.0, 0.0, 0.0, 0.0, 0.985, 1.0, 1.0, 1.0, 1.0, 1.0, 0.985, 1.0, 0.985, 1.0, 0.985, 1.0, 0.985, 1.0, 0.985, 1.0, 1.0, 1.0, 1.0, 1.0, 1.0, 1.0, 1.0, 1.0, 1.0, 0.0, 0.985, 0.0, 0.985, 0.0, 1.0, 0.0, 1.0, 0.0, 1.0, 0.0, 1.0, 0.0, 1.0, 0.0, 0.985, 0.0, 0.985, 0.0, 0.985, 0.0, 0.985, 0.0, 0.985, 0.0, 1.0, 0.0, 1.0, 1.0, 0.985, 1.0, 0.0, 0.0, 0.01828, 0.0, 0.01828, 1.0, 0.0, 1.0, 0.01828, 0.0, 0.985, 0.0, 0.985, 1.0, 0.01828, 1.0, 0.0, 1.0, 0.01828, 1.0, 0.01828, 1.0, 0.0, 1.0, 0.01828, 0.0, 0.0, 0.0, 0.0, 0.0, 0.01828, 0.0, 0.985, 1.0, 1.0, 1.0, 1.0, 1.0, 0.985, 1.0, 1.0, 0.0, 0.985, 0.0, 0.985, 0.0, 1.0, 0.0, 0.985, 0.0, 0.985, 1.0, 1.0, 1.0, 1.0, 0.0, 0.0, 0.0, 0.0, 1.0, 0.01828, 1.0, 0.01828, 0.0, 0.01828, 0.0, 0.01828, 1.0, 0.985, 1.0, 0.985, 0.0, 0.0, 1.0, 0.0, 1.0, 0.01828, 1.0, 0.01828, 1.0, 0.01828, 0.0, 0.01828, 0.0, 0.0, 0.0, 0.0, 0.0, 0.985, 1.0, 0.985, 1.0, 1.0, 1.0, 1.0, 1.0, 1.0, 0.0, 1.0, 0.0, 0.985, 0.0, 0.985, 0.0, 0.0, 0.0, 0.0, 1.0, 0.0, 1.0, 0.0, 0.0, 1.0, 1.0, 1.0, 0.0, 1.0, 0.0, 1.0, 1.0, 0.01828, 1.0, 0.985, 1.0, 0.985, 1.0, 0.01828, 1.0, 0.985, 0.0, 0.01828, 0.0, 0.01828, 0.0, 0.985, 0.0, 0.0, 1.0, 0.01828, 1.0, 0.01828, 1.0, 0.0, 1.0, 0.0, 1.0, 0.0, 1.0, 0.0, 1.0, 0.0, 1.0, 0.01828, 1.0, 0.01828, 1.0, 0.01828, 1.0, 0.01828, 1.0, 0.01828, 0.0, 0.0, 0.0, 0.0, 0.0, 0.01828, 0.0, 0.01828, 0.0, 0.01828, 0.0, 0.01828, 0.0, 0.01828, 0.0, 0.0, 0.0, 0.0, 0.0, 0.0, 0.0, 0.0, 0.0, 0.985, 1.0, 1.0, 1.0, 1.0, 1.0, 0.985, 1.0, 0.985, 1.0, 0.985, 1.0, 0.985, 1.0, 0.985, 1.0, 1.0, 1.0, 1.0, 1.0, 1.0, 1.0, 1.0, 1.0, 1.0, 0.0, 0.985, 0.0, 0.985, 0.0, 1.0, 0.0, 1.0, 0.0, 1.0, 0.0, 1.0, 0.0, 1.0, 0.0, 0.985, 0.0, 0.985, 0.0, 0.985, 0.0, 0.985, 0.0, 0.985, 0.0, 1.0, 0.0, 1.0, 1.0, 0.985, 1.0, 0.0, 0.0, 0.01828, 0.0, 0.01828, 1.0, 0.0, 1.0, 0.01828, 0.0, 0.985, 0.0, 0.985, 1.0, 0.01828, 1.0, 0.0, 1.0, 0.01828, 1.0, 0.01828, 1.0, 0.0, 1.0, 0.01828, 0.0, 0.0, 0.0, 0.0, 0.0, 0.01828, 0.0, 0.985, 1.0, 1.0, 1.0, 1.0, 1.0, 0.985, 1.0, 1.0, 0.0, 0.985, 0.0, 0.985, 0.0, 1.0, 0.0, 0.985, 0.0, 0.985, 1.0, 1.0, 1.0, 1.0, 0.0, 0.0, 0.0, 0.0, 1.0, 0.01828, 1.0, 0.01828, 0.0, 0.01828, 0.0, 0.01828, 1.0, 0.985, 1.0, 0.985, 0.0, 0.0, 1.0, 0.0, 1.0, 0.01828, 1.0, 0.01828, 1.0, 0.01828, 0.0, 0.01828, 0.0, 0.0, 0.0, 0.0, 0.0, 0.985, 1.0, 0.985, 1.0, 1.0, 1.0, 1.0, 1.0, 1.0, 0.0, 1.0, 0.0, 0.985, 0.0, 0.985, 0.0, 0.0, 0.0, 0.0, 1.0, 0.0, 1.0, 0.0, 0.0, 1.0, 1.0, 1.0, 0.0, 1.0, 0.0, 1.0, 1.0, 0.01828, 1.0, 0.985, 1.0, 0.985, 1.0, 0.01828, 1.0, 0.985, 0.0, 0.01828, 0.0, 0.01828, 0.0, 0.985, 0.0, 0.0, 1.0, 0.01828, 1.0, 0.01828, 1.0, 0.0, 1.0, 0.0, 1.0, 0.0, 1.0, 0.0, 1.0, 0.0, 1.0, 0.01828, 1.0, 0.01828, 1.0, 0.01828, 1.0, 0.01828, 1.0, 0.01828, 0.0, 0.0, 0.0, 0.0, 0.0, 0.01828, 0.0, 0.01828, 0.0, 0.01828, 0.0, 0.01828, 0.0, 0.01828, 0.0, 0.0, 0.0, 0.0, 0.0, 0.0, 0.0, 0.0, 0.0, 0.985, 1.0, 1.0, 1.0, 1.0, 1.0, 0.985, 1.0, 0.985, 1.0, 0.985, 1.0, 0.985, 1.0, 0.985, 1.0, 1.0, 1.0, 1.0, 1.0, 1.0, 1.0, 1.0, 1.0, 1.0, 0.0, 0.985, 0.0, 0.985, 0.0, 1.0, 0.0, 1.0, 0.0, 1.0, 0.0, 1.0, 0.0, 1.0, 0.0, 0.985, 0.0, 0.985, 0.0, 0.985, 0.0, 0.985, 0.0, 0.985, 0.0, 1.0, 0.0, 1.0, 1.0, 0.985, 1.0, 0.0, 0.0, 0.01828, 0.0, 0.01828, 1.0, 0.0, 1.0, 0.01828, 0.0, 0.985, 0.0, 0.985, 1.0, 0.01828, 1.0, 0.0, 1.0, 0.01828, 1.0, 0.01828, 1.0, 0.0, 1.0, 0.01828, 0.0, 0.0, 0.0, 0.0, 0.0, 0.01828, 0.0, 0.985, 1.0, 1.0, 1.0, 1.0, 1.0, 0.985, 1.0, 1.0, 0.0, 0.985, 0.0, 0.985, 0.0, 1.0, 0.0, 0.985, 0.0, 0.985, 1.0, 1.0, 1.0, 1.0, 0.0, 0.0, 0.0, 0.0, 1.0, 0.01828, 1.0, 0.01828, 0.0, 0.01828, 0.0, 0.01828, 1.0, 0.985, 1.0, 0.985, 0.0, 0.0, 1.0, 0.0, 1.0, 0.01828, 1.0, 0.01828, 1.0, 0.01828, 0.0, 0.01828, 0.0, 0.0, 0.0, 0.0, 0.0, 0.985, 1.0, 0.985, 1.0, 1.0, 1.0, 1.0, 1.0, 1.0, 0.0, 1.0, 0.0, 0.985, 0.0, 0.985, 0.0, 0.0, 0.0, 0.0, 1.0, 0.0, 1.0, 0.0, 0.0, 1.0, 1.0, 1.0, 0.0, 1.0, 0.0, 1.0, 1.0, 0.01828, 1.0, 0.985, 1.0, 0.985, 1.0, 0.01828, 1.0, 0.985, 0.0, 0.01828, 0.0, 0.01828, 0.0, 0.985, 0.0, 0.0, 1.0, 0.01828, 1.0, 0.01828, 1.0, 0.0, 1.0, 0.0, 1.0, 0.0, 1.0, 0.0, 1.0, 0.0, 1.0, 0.01828, 1.0, 0.01828, 1.0, 0.01828, 1.0, 0.01828, 1.0, 0.01828, 0.0, 0.0, 0.0, 0.0, 0.0, 0.01828, 0.0, 0.01828, 0.0, 0.01828, 0.0, 0.01828, 0.0, 0.01828, 0.0, 0.0, 0.0, 0.0, 0.0, 0.0, 0.0, 0.0, 0.0, 0.985, 1.0, 1.0, 1.0, 1.0, 1.0, 0.985, 1.0, 0.985, 1.0, 0.985, 1.0, 0.985, 1.0, 0.985, 1.0, 1.0, 1.0, 1.0, 1.0, 1.0, 1.0, 1.0, 1.0, 1.0, 0.0, 0.985, 0.0, 0.985, 0.0, 1.0, 0.0, 1.0, 0.0, 1.0, 0.0, 1.0, 0.0, 1.0, 0.0, 0.985, 0.0, 0.985, 0.0, 0.985, 0.0, 0.985, 0.0])
me_plane.materials.append(mat_material_004)
me_plane.update()
me_cube_010 = bpy.data.meshes.new('Cube.010')
me_cube_010.from_pydata([(6.806, 4.93, -0.6144), (6.806, 4.93, -0.3644), (6.806, 5.43, -0.6144), (6.806, 5.43, -0.3644), (7.306, 4.93, -0.6144), (7.306, 4.93, -0.3644), (7.306, 5.43, -0.6144), (7.306, 5.43, -0.3644), (7.266, 5.39, -0.3644), (6.845, 5.39, -0.3644), (6.845, 4.97, -0.3644), (7.266, 4.97, -0.3644), (6.845, 5.39, -0.5502), (7.266, 5.39, -0.5502), (7.266, 4.97, -0.5502), (6.845, 4.97, -0.5502)], [], [(0, 1, 3, 2), (2, 3, 7, 6), (6, 7, 5, 4), (4, 5, 1, 0), (2, 6, 4, 0), (9, 10, 15, 12), (7, 3, 9, 8), (3, 1, 10, 9), (1, 5, 11, 10), (5, 7, 8, 11), (13, 12, 15, 14), (8, 9, 12, 13), (10, 11, 14, 15), (11, 8, 13, 14)])
_uv = me_cube_010.uv_layers.new(name='UVMap')
_uv.uv.foreach_set('vector', [0.375, 0.0, 0.625, 0.0, 0.625, 0.25, 0.375, 0.25, 0.375, 0.25, 0.625, 0.25, 0.625, 0.5, 0.375, 0.5, 0.375, 0.5, 0.625, 0.5, 0.625, 0.75, 0.375, 0.75, 0.375, 0.75, 0.625, 0.75, 0.625, 1.0, 0.375, 1.0, 0.125, 0.5, 0.375, 0.5, 0.375, 0.75, 0.125, 0.75, 0.8551, 0.5199, 0.8551, 0.7301, 0.8551, 0.7301, 0.8551, 0.5199, 0.625, 0.5, 0.875, 0.5, 0.8551, 0.5199, 0.6449, 0.5199, 0.875, 0.5, 0.875, 0.75, 0.8551, 0.7301, 0.8551, 0.5199, 0.875, 0.75, 0.625, 0.75, 0.6449, 0.7301, 0.8551, 0.7301, 0.625, 0.75, 0.625, 0.5, 0.6449, 0.5199, 0.6449, 0.7301, 0.6449, 0.5199, 0.8551, 0.5199, 0.8551, 0.7301, 0.6449, 0.7301, 0.6449, 0.5199, 0.8551, 0.5199, 0.8551, 0.5199, 0.6449, 0.5199, 0.8551, 0.7301, 0.6449, 0.7301, 0.6449, 0.7301, 0.8551, 0.7301, 0.6449, 0.7301, 0.6449, 0.5199, 0.6449, 0.5199, 0.6449, 0.7301])
me_cube_010.materials.append(mat_material_005)
me_cube_010.update()
me_circle = bpy.data.meshes.new('Circle')
me_circle.from_pydata([(7.056, 6.68, 1.2), (6.763, 6.651, 1.2), (6.482, 6.566, 1.2), (6.222, 6.427, 1.2), (5.995, 6.241, 1.2), (5.809, 6.013, 1.2), (5.67, 5.754, 1.2), (5.585, 5.473, 1.2), (5.556, 5.18, 1.2), (5.585, 4.887, 1.2), (5.67, 4.606, 1.2), (5.809, 4.347, 1.2), (5.995, 4.119, 1.2), (6.222, 3.933, 1.2), (6.482, 3.794, 1.2), (6.763, 3.709, 1.2), (7.056, 3.68, 1.2), (7.348, 3.709, 1.2), (7.63, 3.794, 1.2), (7.889, 3.933, 1.2), (8.116, 4.119, 1.2), (8.303, 4.347, 1.2), (8.442, 4.606, 1.2), (8.527, 4.887, 1.2), (8.556, 5.18, 1.2), (8.527, 5.473, 1.2), (8.442, 5.754, 1.2), (8.303, 6.013, 1.2), (8.116, 6.241, 1.2), (7.889, 6.427, 1.2), (7.63, 6.566, 1.2), (7.348, 6.651, 1.2), (7.056, 6.822, 1.2), (6.735, 6.79, 1.2), (6.427, 6.697, 1.2), (6.144, 6.545, 1.2), (5.895, 6.341, 1.2), (5.691, 6.092, 1.2), (5.539, 5.808, 1.2), (5.446, 5.5, 1.2), (5.414, 5.18, 1.2), (5.446, 4.86, 1.2), (5.539, 4.552, 1.2), (5.691, 4.268, 1.2), (5.895, 4.019, 1.2), (6.144, 3.815, 1.2), (6.427, 3.663, 1.2), (6.735, 3.57, 1.2), (7.056, 3.538, 1.2), (7.376, 3.57, 1.2), (7.684, 3.663, 1.2), (7.968, 3.815, 1.2), (8.217, 4.019, 1.2), (8.421, 4.268, 1.2), (8.572, 4.552, 1.2), (8.666, 4.86, 1.2), (8.697, 5.18, 1.2), (8.666, 5.5, 1.2), (8.572, 5.808, 1.2), (8.421, 6.092, 1.2), (8.217, 6.341, 1.2), (7.968, 6.545, 1.2), (7.684, 6.697, 1.2), (7.376, 6.79, 1.2)], [], [(26, 58, 59, 27), (13, 45, 46, 14), (0, 32, 33, 1), (27, 59, 60, 28), (14, 46, 47, 15), (1, 33, 34, 2), (28, 60, 61, 29), (15, 47, 48, 16), (2, 34, 35, 3), (29, 61, 62, 30), (16, 48, 49, 17), (3, 35, 36, 4), (30, 62, 63, 31), (17, 49, 50, 18), (4, 36, 37, 5), (31, 63, 32, 0), (18, 50, 51, 19), (5, 37, 38, 6), (19, 51, 52, 20), (6, 38, 39, 7), (20, 52, 53, 21), (7, 39, 40, 8), (21, 53, 54, 22), (8, 40, 41, 9), (22, 54, 55, 23), (9, 41, 42, 10), (23, 55, 56, 24), (10, 42, 43, 11), (24, 56, 57, 25), (11, 43, 44, 12), (25, 57, 58, 26), (12, 44, 45, 13)])
_uv = me_circle.uv_layers.new(name='UVMap')
_uv.uv.foreach_set('vector', [0.0, 0.0, 0.0, 0.0, 0.0, 0.0, 0.0, 0.0, 0.0, 0.0, 0.0, 0.0, 0.0, 0.0, 0.0, 0.0, 0.0, 0.0, 0.0, 0.0, 0.0, 0.0, 0.0, 0.0, 0.0, 0.0, 0.0, 0.0, 0.0, 0.0, 0.0, 0.0, 0.0, 0.0, 0.0, 0.0, 0.0, 0.0, 0.0, 0.0, 0.0, 0.0, 0.0, 0.0, 0.0, 0.0, 0.0, 0.0, 0.0, 0.0, 0.0, 0.0, 0.0, 0.0, 0.0, 0.0, 0.0, 0.0, 0.0, 0.0, 0.0, 0.0, 0.0, 0.0, 0.0, 0.0, 0.0, 0.0, 0.0, 0.0, 0.0, 0.0, 0.0, 0.0, 0.0, 0.0, 0.0, 0.0, 0.0, 0.0, 0.0, 0.0, 0.0, 0.0, 0.0, 0.0, 0.0, 0.0, 0.0, 0.0, 0.0, 0.0, 0.0, 0.0, 0.0, 0.0, 0.0, 0.0, 0.0, 0.0, 0.0, 0.0, 0.0, 0.0, 0.0, 0.0, 0.0, 0.0, 0.0, 0.0, 0.0, 0.0, 0.0, 0.0, 0.0, 0.0, 0.0, 0.0, 0.0, 0.0, 0.0, 0.0, 0.0, 0.0, 0.0, 0.0, 0.0, 0.0, 0.0, 0.0, 0.0, 0.0, 0.0, 0.0, 0.0, 0.0, 0.0, 0.0, 0.0, 0.0, 0.0, 0.0, 0.0, 0.0, 0.0, 0.0, 0.0, 0.0, 0.0, 0.0, 0.0, 0.0, 0.0, 0.0, 0.0, 0.0, 0.0, 0.0, 0.0, 0.0, 0.0, 0.0, 0.0, 0.0, 0.0, 0.0, 0.0, 0.0, 0.0, 0.0, 0.0, 0.0, 0.0, 0.0, 0.0, 0.0, 0.0, 0.0, 0.0, 0.0, 0.0, 0.0, 0.0, 0.0, 0.0, 0.0, 0.0, 0.0, 0.0, 0.0, 0.0, 0.0, 0.0, 0.0, 0.0, 0.0, 0.0, 0.0, 0.0, 0.0, 0.0, 0.0, 0.0, 0.0, 0.0, 0.0, 0.0, 0.0, 0.0, 0.0, 0.0, 0.0, 0.0, 0.0, 0.0, 0.0, 0.0, 0.0, 0.0, 0.0, 0.0, 0.0, 0.0, 0.0, 0.0, 0.0, 0.0, 0.0, 0.0, 0.0, 0.0, 0.0, 0.0, 0.0, 0.0, 0.0, 0.0, 0.0, 0.0, 0.0, 0.0, 0.0, 0.0, 0.0, 0.0, 0.0, 0.0, 0.0, 0.0, 0.0, 0.0, 0.0, 0.0, 0.0, 0.0, 0.0])
me_circle.materials.append(mat_material_004)
me_circle.update()
me_cube_011 = bpy.data.meshes.new('Cube.011')
me_cube_011.from_pydata([(-0.4961, -5.952, -0.6285), (-0.4961, -5.952, 1.371), (-0.4961, -5.852, -0.6285), (-0.4961, -5.852, 1.371), (-0.3961, -5.952, -0.6285), (-0.3961, -5.952, 1.371), (-0.3961, -5.852, -0.6285), (-0.3961, -5.852, 1.371), (-0.4961, -5.865, 1.271), (-0.4961, -7.365, 1.271), (-0.4961, -5.865, 1.371), (-0.4961, -7.365, 1.371), (-0.3961, -5.865, 1.271), (-0.3961, -7.365, 1.271), (-0.3961, -5.865, 1.371), (-0.3961, -7.365, 1.371), (-0.4961, -7.358, -0.6285), (-0.4961, -7.358, 1.371), (-0.4961, -7.258, -0.6285), (-0.4961, -7.258, 1.371), (-0.3961, -7.358, -0.6285), (-0.3961, -7.358, 1.371), (-0.3961, -7.258, -0.6285), (-0.3961, -7.258, 1.371)], [], [(0, 1, 3, 2), (2, 3, 7, 6), (6, 7, 5, 4), (4, 5, 1, 0), (2, 6, 4, 0), (7, 3, 1, 5), (8, 9, 11, 10), (10, 11, 15, 14), (14, 15, 13, 12), (12, 13, 9, 8), (10, 14, 12, 8), (15, 11, 9, 13), (16, 17, 19, 18), (18, 19, 23, 22), (22, 23, 21, 20), (20, 21, 17, 16), (18, 22, 20, 16), (23, 19, 17, 21)])
_uv = me_cube_011.uv_layers.new(name='UVMap')
_uv.uv.foreach_set('vector', [0.375, 0.0, 0.625, 0.0, 0.625, 0.25, 0.375, 0.25, 0.375, 0.25, 0.625, 0.25, 0.625, 0.5, 0.375, 0.5, 0.375, 0.5, 0.625, 0.5, 0.625, 0.75, 0.375, 0.75, 0.375, 0.75, 0.625, 0.75, 0.625, 1.0, 0.375, 1.0, 0.125, 0.5, 0.375, 0.5, 0.375, 0.75, 0.125, 0.75, 0.625, 0.5, 0.875, 0.5, 0.875, 0.75, 0.625, 0.75, 0.375, 0.0, 0.625, 0.0, 0.625, 0.25, 0.375, 0.25, 0.375, 0.25, 0.625, 0.25, 0.625, 0.5, 0.375, 0.5, 0.375, 0.5, 0.625, 0.5, 0.625, 0.75, 0.375, 0.75, 0.375, 0.75, 0.625, 0.75, 0.625, 1.0, 0.375, 1.0, 0.125, 0.5, 0.375, 0.5, 0.375, 0.75, 0.125, 0.75, 0.625, 0.5, 0.875, 0.5, 0.875, 0.75, 0.625, 0.75, 0.375, 0.0, 0.625, 0.0, 0.625, 0.25, 0.375, 0.25, 0.375, 0.25, 0.625, 0.25, 0.625, 0.5, 0.375, 0.5, 0.375, 0.5, 0.625, 0.5, 0.625, 0.75, 0.375, 0.75, 0.375, 0.75, 0.625, 0.75, 0.625, 1.0, 0.375, 1.0, 0.125, 0.5, 0.375, 0.5, 0.375, 0.75, 0.125, 0.75, 0.625, 0.5, 0.875, 0.5, 0.875, 0.75, 0.625, 0.75])
me_cube_011.materials.append(mat_material_004)
me_cube_011.update()

# ---- objects
ob_poolbase = bpy.data.objects.new('PoolBase', me_cube_001)
ob_pooldrainouter = bpy.data.objects.new('PoolDrainOuter', me_cube_002)
ob_cube = bpy.data.objects.new('Cube', me_cube_003)
ob_cube_001 = bpy.data.objects.new('Cube.001', me_cube_004)
ob_cube_002 = bpy.data.objects.new('Cube.002', me_cube_005)
ob_cube_003 = bpy.data.objects.new('Cube.003', me_cube_006)
ob_cylinder = bpy.data.objects.new('Cylinder', me_cylinder)
ob_cube_004 = bpy.data.objects.new('Cube.004', me_cube_008)
ob_cube_005 = bpy.data.objects.new('Cube.005', me_cube_009)
ob_origin = bpy.data.objects.new('Origin', None)
ob_plane = bpy.data.objects.new('Plane', me_plane)
ob_container = bpy.data.objects.new('Container', me_cube_010)
ob_gate2 = bpy.data.objects.new('Gate2', me_circle)
ob_gate1 = bpy.data.objects.new('Gate1', me_cube_011)

# ---- transforms, parenting, visibility, modifiers, constraints
ob_poolbase.location = (0.0, 0.0, 0.0)
ob_pooldrainouter.location = (0.0, 0.0, 0.0)
ob_cube.parent = ob_origin
ob_cube.location = (0.0, 0.0, 0.0)
ob_cube_001.parent = ob_origin
ob_cube_001.location = (0.0, 0.0, 0.0)
ob_cube_002.parent = ob_origin
ob_cube_002.location = (0.0, 0.0, 0.0)
ob_cube_003.parent = ob_origin
ob_cube_003.location = (0.0, 0.0, 0.0)
ob_cylinder.parent = ob_origin
ob_cylinder.location = (0.0, 0.0, 0.0)
ob_cube_004.parent = ob_origin
ob_cube_004.location = (0.0, 0.0, 0.0)
ob_cube_005.parent = ob_origin
ob_cube_005.location = (0.0, 0.0, 0.0)
ob_origin.location = (0.0, 0.0, 0.0)
ob_plane.location = (0.0, 0.0, 0.0)
ob_container.location = (0.0, 0.0, 0.0)
ob_gate2.location = (0.0, 0.0, 0.0)
ob_gate1.location = (0.0, 0.0, 0.0)

# ---- collection membership
col_collection.objects.link(ob_poolbase)
col_collection.objects.link(ob_pooldrainouter)
col_collection.objects.link(ob_cube)
col_collection.objects.link(ob_cube_001)
col_collection.objects.link(ob_cube_002)
col_collection.objects.link(ob_cube_003)
col_collection.objects.link(ob_cylinder)
col_collection.objects.link(ob_cube_004)
col_collection.objects.link(ob_cube_005)
col_collection.objects.link(ob_origin)
col_collection.objects.link(ob_plane)
col_collection.objects.link(ob_container)
col_collection.objects.link(ob_gate2)
col_collection.objects.link(ob_gate1)

# ---- scene / render settings (as saved in the file)
scene.frame_start = 1; scene.frame_end = 250; scene.frame_set(1)
scene.render.engine = 'BLENDER_EEVEE_NEXT'
scene.cycles.sampling_pattern = 'TABULATED_SOBOL'
bpy.context.view_layer.update()

# ---- added for rendering (the .blend has no active camera and no usable light): camera, sun
cam_auto = bpy.data.cameras.new('AutoCamera')
cam_auto.lens = 50.0
cam_auto.sensor_width = 36.0
cam_auto.clip_end = 1000.0
ob_auto_camera = bpy.data.objects.new('AutoCamera', cam_auto)
scene.collection.objects.link(ob_auto_camera)
ob_auto_camera.location = (56.4919, -67.7902, 45.2992)
ob_auto_camera.rotation_euler = (1.09748, -7.21219e-08, 0.694738)
scene.camera = ob_auto_camera
light_auto_sun = bpy.data.lights.new('AutoSun', 'SUN')
light_auto_sun.energy = 3.0
light_auto_sun.angle = 0.0523599
ob_auto_sun = bpy.data.objects.new('AutoSun', light_auto_sun)
scene.collection.objects.link(ob_auto_sun)
ob_auto_sun.rotation_euler = (0.872665, 0.174533, 0.523599)
bpy.context.view_layer.update()
